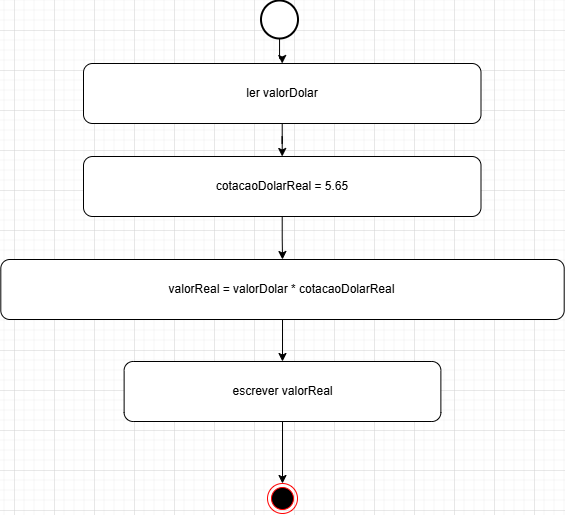

The diagram above was exported from draw.io. Its source (the exported page's mxGraphModel, read from the mxfile embedded in the PNG):
<mxGraphModel dx="1470" dy="1536" grid="0" gridSize="10" guides="1" tooltips="1" connect="1" arrows="1" fold="1" page="0" pageScale="1" pageWidth="827" pageHeight="1169" math="0" shadow="0">
  <root>
    <mxCell id="0" />
    <mxCell id="1" parent="0" />
    <mxCell id="EtkHjp3XJPRd84VN3BDG-1" value="" style="ellipse;html=1;shape=endState;fillColor=#000000;strokeColor=#ff0000;" parent="1" vertex="1">
      <mxGeometry x="-507" y="14" width="30" height="30" as="geometry" />
    </mxCell>
    <mxCell id="2cssKMYCMasDaVaMZWzE-13" value="" style="edgeStyle=orthogonalEdgeStyle;rounded=0;orthogonalLoop=1;jettySize=auto;html=1;" edge="1" parent="1" source="EtkHjp3XJPRd84VN3BDG-2" target="2cssKMYCMasDaVaMZWzE-1">
      <mxGeometry relative="1" as="geometry" />
    </mxCell>
    <mxCell id="EtkHjp3XJPRd84VN3BDG-2" value="" style="strokeWidth=2;html=1;shape=mxgraph.flowchart.start_2;whiteSpace=wrap;" parent="1" vertex="1">
      <mxGeometry x="-513.5" y="-469" width="37" height="38" as="geometry" />
    </mxCell>
    <mxCell id="2cssKMYCMasDaVaMZWzE-15" value="" style="edgeStyle=orthogonalEdgeStyle;rounded=0;orthogonalLoop=1;jettySize=auto;html=1;" edge="1" parent="1" source="2cssKMYCMasDaVaMZWzE-1" target="2cssKMYCMasDaVaMZWzE-14">
      <mxGeometry relative="1" as="geometry" />
    </mxCell>
    <mxCell id="2cssKMYCMasDaVaMZWzE-1" value="ler valorDolar" style="rounded=1;whiteSpace=wrap;html=1;" vertex="1" parent="1">
      <mxGeometry x="-691" y="-406" width="397.5" height="60" as="geometry" />
    </mxCell>
    <mxCell id="2cssKMYCMasDaVaMZWzE-12" value="" style="edgeStyle=orthogonalEdgeStyle;rounded=0;orthogonalLoop=1;jettySize=auto;html=1;" edge="1" parent="1" source="2cssKMYCMasDaVaMZWzE-3" target="2cssKMYCMasDaVaMZWzE-6">
      <mxGeometry relative="1" as="geometry" />
    </mxCell>
    <mxCell id="2cssKMYCMasDaVaMZWzE-3" value="valorReal = valorDolar * cotacaoDolarReal" style="rounded=1;whiteSpace=wrap;html=1;" vertex="1" parent="1">
      <mxGeometry x="-773.69" y="-210" width="563.38" height="60" as="geometry" />
    </mxCell>
    <mxCell id="2cssKMYCMasDaVaMZWzE-8" value="" style="edgeStyle=orthogonalEdgeStyle;rounded=0;orthogonalLoop=1;jettySize=auto;html=1;" edge="1" parent="1" source="2cssKMYCMasDaVaMZWzE-6" target="EtkHjp3XJPRd84VN3BDG-1">
      <mxGeometry relative="1" as="geometry" />
    </mxCell>
    <mxCell id="2cssKMYCMasDaVaMZWzE-6" value="escrever valorReal" style="rounded=1;whiteSpace=wrap;html=1;" vertex="1" parent="1">
      <mxGeometry x="-650.37" y="-108" width="316.75" height="60" as="geometry" />
    </mxCell>
    <mxCell id="2cssKMYCMasDaVaMZWzE-16" value="" style="edgeStyle=orthogonalEdgeStyle;rounded=0;orthogonalLoop=1;jettySize=auto;html=1;" edge="1" parent="1" source="2cssKMYCMasDaVaMZWzE-14" target="2cssKMYCMasDaVaMZWzE-3">
      <mxGeometry relative="1" as="geometry" />
    </mxCell>
    <mxCell id="2cssKMYCMasDaVaMZWzE-14" value="cotacaoDolarReal = 5.65" style="rounded=1;whiteSpace=wrap;html=1;" vertex="1" parent="1">
      <mxGeometry x="-691" y="-313" width="397.5" height="60" as="geometry" />
    </mxCell>
  </root>
</mxGraphModel>